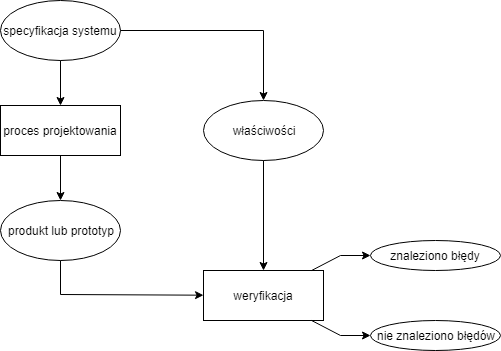

The diagram above was exported from draw.io. Its source (the exported page's mxGraphModel, read from the mxfile embedded in the PNG):
<mxGraphModel dx="1394" dy="747" grid="1" gridSize="10" guides="1" tooltips="1" connect="1" arrows="1" fold="1" page="1" pageScale="1" pageWidth="827" pageHeight="1169" math="0" shadow="0">
  <root>
    <mxCell id="0" />
    <mxCell id="1" parent="0" />
    <mxCell id="nG0-1qjnge6QMTOFbffx-1" value="specyfikacja systemu" style="ellipse;whiteSpace=wrap;html=1;" vertex="1" parent="1">
      <mxGeometry x="150" y="100" width="120" height="60" as="geometry" />
    </mxCell>
    <mxCell id="nG0-1qjnge6QMTOFbffx-2" value="produkt lub prototyp" style="ellipse;whiteSpace=wrap;html=1;" vertex="1" parent="1">
      <mxGeometry x="150" y="300" width="120" height="60" as="geometry" />
    </mxCell>
    <mxCell id="nG0-1qjnge6QMTOFbffx-3" value="właściwości" style="ellipse;whiteSpace=wrap;html=1;" vertex="1" parent="1">
      <mxGeometry x="353" y="200" width="120" height="60" as="geometry" />
    </mxCell>
    <mxCell id="nG0-1qjnge6QMTOFbffx-4" value="proces projektowania" style="rounded=0;whiteSpace=wrap;html=1;" vertex="1" parent="1">
      <mxGeometry x="150" y="205" width="120" height="50" as="geometry" />
    </mxCell>
    <mxCell id="nG0-1qjnge6QMTOFbffx-5" value="weryfikacja" style="rounded=0;whiteSpace=wrap;html=1;" vertex="1" parent="1">
      <mxGeometry x="353" y="370" width="120" height="50" as="geometry" />
    </mxCell>
    <mxCell id="nG0-1qjnge6QMTOFbffx-6" value="znaleziono błędy" style="ellipse;whiteSpace=wrap;html=1;" vertex="1" parent="1">
      <mxGeometry x="520" y="340" width="130" height="30" as="geometry" />
    </mxCell>
    <mxCell id="nG0-1qjnge6QMTOFbffx-7" value="nie znaleziono błędów" style="ellipse;whiteSpace=wrap;html=1;" vertex="1" parent="1">
      <mxGeometry x="520" y="420" width="130" height="30" as="geometry" />
    </mxCell>
    <mxCell id="nG0-1qjnge6QMTOFbffx-9" value="" style="endArrow=classic;html=1;" edge="1" parent="1" source="nG0-1qjnge6QMTOFbffx-1" target="nG0-1qjnge6QMTOFbffx-4">
      <mxGeometry width="50" height="50" relative="1" as="geometry">
        <mxPoint x="150" y="490" as="sourcePoint" />
        <mxPoint x="200" y="440" as="targetPoint" />
      </mxGeometry>
    </mxCell>
    <mxCell id="nG0-1qjnge6QMTOFbffx-10" value="" style="endArrow=classic;html=1;" edge="1" parent="1" source="nG0-1qjnge6QMTOFbffx-4" target="nG0-1qjnge6QMTOFbffx-2">
      <mxGeometry width="50" height="50" relative="1" as="geometry">
        <mxPoint x="140" y="570" as="sourcePoint" />
        <mxPoint x="190" y="520" as="targetPoint" />
      </mxGeometry>
    </mxCell>
    <mxCell id="nG0-1qjnge6QMTOFbffx-11" value="" style="endArrow=classic;html=1;rounded=0;" edge="1" parent="1" source="nG0-1qjnge6QMTOFbffx-2" target="nG0-1qjnge6QMTOFbffx-5">
      <mxGeometry width="50" height="50" relative="1" as="geometry">
        <mxPoint x="150" y="490" as="sourcePoint" />
        <mxPoint x="180" y="600" as="targetPoint" />
        <Array as="points">
          <mxPoint x="210" y="394" />
        </Array>
      </mxGeometry>
    </mxCell>
    <mxCell id="nG0-1qjnge6QMTOFbffx-12" value="" style="endArrow=classic;html=1;rounded=0;" edge="1" parent="1" source="nG0-1qjnge6QMTOFbffx-1" target="nG0-1qjnge6QMTOFbffx-3">
      <mxGeometry width="50" height="50" relative="1" as="geometry">
        <mxPoint x="340" y="150" as="sourcePoint" />
        <mxPoint x="200" y="440" as="targetPoint" />
        <Array as="points">
          <mxPoint x="413" y="130" />
        </Array>
      </mxGeometry>
    </mxCell>
    <mxCell id="nG0-1qjnge6QMTOFbffx-13" value="" style="endArrow=classic;html=1;" edge="1" parent="1" source="nG0-1qjnge6QMTOFbffx-3" target="nG0-1qjnge6QMTOFbffx-5">
      <mxGeometry width="50" height="50" relative="1" as="geometry">
        <mxPoint x="150" y="490" as="sourcePoint" />
        <mxPoint x="200" y="440" as="targetPoint" />
      </mxGeometry>
    </mxCell>
    <mxCell id="nG0-1qjnge6QMTOFbffx-14" value="" style="endArrow=classic;html=1;rounded=0;" edge="1" parent="1" source="nG0-1qjnge6QMTOFbffx-5" target="nG0-1qjnge6QMTOFbffx-6">
      <mxGeometry width="50" height="50" relative="1" as="geometry">
        <mxPoint x="150" y="520" as="sourcePoint" />
        <mxPoint x="200" y="470" as="targetPoint" />
        <Array as="points">
          <mxPoint x="490" y="355" />
        </Array>
      </mxGeometry>
    </mxCell>
    <mxCell id="nG0-1qjnge6QMTOFbffx-15" value="" style="endArrow=classic;html=1;rounded=0;" edge="1" parent="1" source="nG0-1qjnge6QMTOFbffx-5" target="nG0-1qjnge6QMTOFbffx-7">
      <mxGeometry width="50" height="50" relative="1" as="geometry">
        <mxPoint x="150" y="520" as="sourcePoint" />
        <mxPoint x="200" y="470" as="targetPoint" />
        <Array as="points">
          <mxPoint x="490" y="435" />
        </Array>
      </mxGeometry>
    </mxCell>
  </root>
</mxGraphModel>